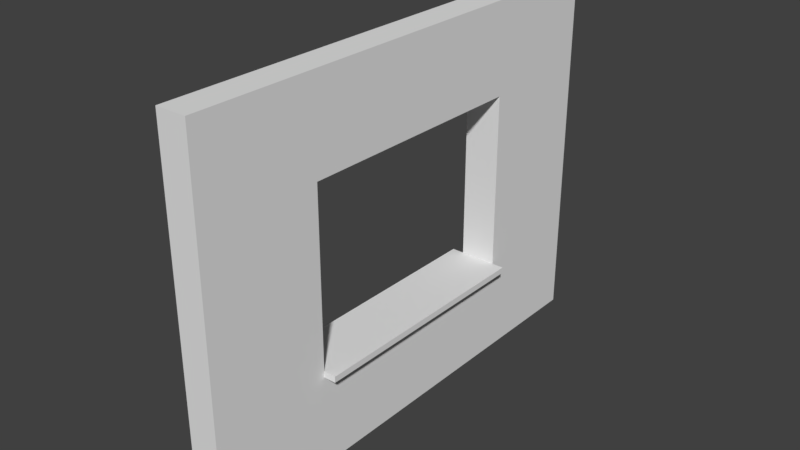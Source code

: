 # Source: SM_Wall_Window_Detail_3x4x0.25.blend  (saved by Blender 2.79.0; exported with 4.5.12 LTS)
import bpy
from mathutils import Matrix  # noqa: F401  (used for matrix-valued properties, if any)

bpy.ops.wm.read_factory_settings(use_empty=True)
scene = bpy.context.scene
scene.name = 'Scene'

# ---- collections
col_collection_1 = bpy.data.collections.new('Collection 1'); scene.collection.children.link(col_collection_1)

# ---- world
world_world = bpy.data.worlds.new('World'); scene.world = world_world
world_world.color = (0.05088, 0.05088, 0.05088)
world_world.use_sun_shadow = False
world_world.sun_shadow_jitter_overblur = 0.0
world_world.cycles.sampling_method = 'MANUAL'

# ---- meshes
me_vert = bpy.data.meshes.new('Vert')
me_vert.from_pydata([(-1.093e-08, 4.0, -0.25), (3.0, 4.0, -0.25), (3.0, 0.0, -0.25), (-1.093e-08, 2.0, -0.25), (1.5, 4.0, -0.25), (3.0, 2.0, -0.25), (-1.093e-08, 3.0, -0.25), (3.0, 1.0, -0.25), (-1.093e-08, 1.0, -0.25), (0.75, 0.0, -0.25), (0.75, 2.0, -0.25), (0.75, 4.0, -0.25), (2.25, 0.0, -0.25), (0.75, 1.0, 0.0), (1.5, 0.0, -0.25), (1.5, 1.0, -0.25), (-1.093e-08, 0.0, 0.0), (0.75, 0.0, 0.0), (1.5, 3.0, -0.25), (1.5, 4.0, 0.0), (0.75, 4.0, 0.0), (0.75, 3.0, -0.25), (3.0, 4.0, 0.0), (2.25, 1.0, -0.25), (-1.093e-08, 4.0, 0.0), (-1.093e-08, 3.0, 0.0), (3.0, 3.0, 0.0), (2.25, 4.0, 0.0), (2.25, 4.0, -0.25), (2.25, 2.0, 0.0), (2.25, 3.0, 0.0), (1.5, 1.0, 0.0), (2.25, 1.0, 0.0), (0.75, 3.0, 0.0), (1.5, 3.0, 0.0), (3.0, 3.0, -0.25), (2.25, 0.0, 0.0), (1.5, 0.0, 0.0), (3.0, 2.0, 0.0), (0.8, 2.0, 0.15), (-1.093e-08, 2.0, 0.0), (-1.093e-08, 0.0, -0.25), (-1.093e-08, 1.0, 0.0), (2.25, 2.0, -0.25), (2.25, 3.0, -0.25), (3.0, 0.0, 0.0), (0.75, 1.0, -0.25), (3.0, 1.0, 0.0), (2.325, 1.0, 0.0), (2.325, 2.0, 0.0), (2.325, 3.0, -0.25), (2.325, 0.0, 0.0), (2.325, 4.0, 0.0), (2.325, 3.0, 0.0), (2.325, 4.0, -0.25), (2.325, 0.0, -0.25), (2.325, 2.0, -0.25), (2.325, 1.0, -0.25), (0.675, 2.0, -0.25), (0.675, 1.0, 0.0), (0.675, 3.0, 0.0), (0.675, 0.0, 0.0), (0.675, 4.0, 0.0), (0.675, 2.0, 0.0), (0.675, 4.0, -0.25), (0.675, 0.0, -0.25), (0.675, 3.0, -0.25), (0.675, 1.0, -0.25), (3.0, 0.9, -0.25), (2.25, 0.9, 0.0), (0.75, 0.9, 0.0), (-1.093e-08, 0.9, 0.0), (1.5, 0.9, 0.0), (3.0, 0.9, 0.0), (1.5, 0.9, -0.25), (-1.093e-08, 0.9, -0.25), (0.75, 0.9, -0.25), (2.25, 0.9, -0.25), (2.325, 0.9, 0.0), (2.325, 0.9, -0.25), (0.675, 0.9, 0.0), (0.675, 0.9, -0.25), (0.75, 3.1, 0.0), (2.25, 3.1, -0.25), (1.5, 3.1, 0.0), (3.0, 3.1, 0.0), (-1.093e-08, 3.1, 0.0), (2.25, 3.1, 0.0), (-1.093e-08, 3.1, -0.25), (3.0, 3.1, -0.25), (1.5, 3.1, -0.25), (0.75, 3.1, -0.25), (2.325, 3.1, 0.0), (2.325, 3.1, -0.25), (0.675, 3.1, 0.0), (0.675, 3.1, -0.25), (2.325, 1.0, 0.05), (2.25, 1.0, 0.05), (2.25, 2.0, 0.05), (1.5, 1.0, 0.05), (0.75, 1.0, 0.05), (0.75, 2.0, 0.05), (0.75, 3.1, 0.05), (0.75, 3.0, 0.05), (2.25, 3.0, 0.05), (1.5, 3.0, 0.05), (2.325, 2.0, 0.05), (1.5, 3.1, 0.05), (2.325, 3.0, 0.05), (2.25, 3.1, 0.05), (2.325, 0.9, 0.05), (0.675, 1.0, 0.05), (0.675, 3.0, 0.05), (0.675, 2.0, 0.05), (0.675, 0.9, 0.05), (2.25, 0.9, 0.05), (0.75, 0.9, 0.05), (1.5, 0.9, 0.05), (2.325, 3.1, 0.05), (0.675, 3.1, 0.05), (0.8, 2.0, 0.0), (0.8, 2.0, -0.25), (0.8, 3.0, 0.0), (0.8, 3.0, -0.25), (0.8, 1.0, -0.25), (0.8, 1.0, 0.0), (0.8, 2.0, 0.05), (0.8, 3.0, 0.05), (0.8, 1.0, 0.05), (0.75, 2.0, 0.15), (0.75, 1.0, 0.15), (0.8, 1.0, 0.15), (0.75, 3.0, 0.15), (0.8, 3.0, 0.15), (0.75, 1.0, -0.35), (0.8, 1.0, -0.35), (0.75, 3.0, -0.35), (0.75, 2.0, -0.35), (0.8, 3.0, -0.35), (0.8, 2.0, -0.35)], [], [(79, 68, 2, 55), (76, 74, 14, 9), (50, 35, 5, 56), (90, 83, 44, 18), (93, 89, 35, 50), (66, 21, 10, 58), (95, 91, 21, 66), (91, 90, 18, 21), (81, 76, 9, 65), (58, 10, 46, 67), (74, 77, 12, 14), (56, 5, 7, 57), (68, 7, 47, 73), (46, 10, 137, 134), (9, 14, 37, 17), (65, 9, 17, 61), (5, 35, 26, 38), (89, 1, 22, 85), (14, 12, 36, 37), (7, 5, 38, 47), (55, 2, 45, 51), (75, 41, 16, 71), (4, 11, 20, 19), (43, 23, 32, 29), (44, 43, 29, 30), (64, 0, 24, 62), (100, 13, 125, 128), (54, 28, 27, 52), (3, 8, 42, 40), (28, 4, 19, 27), (21, 18, 34, 33), (18, 44, 30, 34), (23, 15, 31, 32), (88, 6, 25, 86), (15, 46, 13, 31), (6, 3, 40, 25), (49, 48, 47, 38), (72, 37, 36, 69), (34, 30, 104, 105), (80, 61, 17, 70), (32, 31, 99, 97), (53, 92, 118, 108), (49, 53, 108, 106), (92, 53, 26, 85), (92, 87, 109, 118), (53, 49, 38, 26), (70, 17, 37, 72), (78, 51, 45, 73), (69, 36, 51, 78), (63, 59, 111, 113), (13, 46, 124, 125), (30, 29, 98, 104), (1, 54, 52, 22), (12, 55, 51, 36), (43, 56, 57, 23), (83, 93, 50, 44), (44, 50, 56, 43), (77, 79, 55, 12), (25, 40, 63, 60), (86, 25, 60, 94), (71, 16, 61, 80), (40, 42, 59, 63), (11, 64, 62, 20), (41, 65, 61, 16), (3, 58, 67, 8), (75, 81, 65, 41), (88, 95, 66, 6), (6, 66, 58, 3), (8, 67, 81, 75), (42, 71, 80, 59), (23, 57, 79, 77), (78, 48, 96, 110), (48, 78, 73, 47), (29, 32, 97, 98), (59, 80, 114, 111), (72, 69, 115, 117), (8, 75, 71, 42), (2, 68, 73, 45), (15, 23, 77, 74), (67, 46, 76, 81), (46, 15, 74, 76), (57, 7, 68, 79), (0, 64, 95, 88), (24, 86, 94, 62), (28, 54, 93, 83), (27, 87, 92, 52), (19, 84, 87, 27), (52, 92, 85, 22), (62, 94, 82, 20), (20, 82, 84, 19), (0, 88, 86, 24), (35, 89, 85, 26), (11, 4, 90, 91), (64, 11, 91, 95), (54, 1, 89, 93), (4, 28, 83, 90), (113, 111, 100, 101), (102, 103, 105, 107), (119, 112, 103, 102), (112, 113, 101, 103), (107, 105, 104, 109), (104, 98, 106, 108), (109, 104, 108, 118), (98, 97, 96, 106), (97, 115, 110, 96), (100, 116, 117, 99), (111, 114, 116, 100), (99, 117, 115, 97), (87, 84, 107, 109), (31, 13, 100, 99), (33, 34, 105, 103), (69, 78, 110, 115), (48, 49, 106, 96), (94, 60, 112, 119), (82, 94, 119, 102), (101, 100, 130, 129), (70, 72, 117, 116), (84, 82, 102, 107), (60, 63, 113, 112), (80, 70, 116, 114), (124, 121, 120, 125), (121, 123, 122, 120), (120, 122, 127, 126), (125, 120, 126, 128), (21, 33, 122, 123), (33, 103, 127, 122), (121, 124, 135, 139), (126, 127, 133, 39), (129, 130, 131, 39), (132, 129, 39, 133), (127, 103, 132, 133), (100, 128, 131, 130), (128, 126, 39, 131), (103, 101, 129, 132), (134, 137, 139, 135), (137, 136, 138, 139), (10, 21, 136, 137), (123, 121, 139, 138), (124, 46, 134, 135), (21, 123, 138, 136)])
me_vert.use_remesh_preserve_volume = False
me_vert.use_remesh_preserve_attributes = False
me_vert.use_mirror_vertex_groups = False
me_vert.update()

# ---- objects
ob_sm_wall_window_detail_3x4x0_25 = bpy.data.objects.new('SM_Wall_Window_Detail_3x4x0.25', me_vert)

# ---- transforms, parenting, visibility, modifiers, constraints
ob_sm_wall_window_detail_3x4x0_25.location = (0.0, 0.0, 0.0)
ob_sm_wall_window_detail_3x4x0_25.rotation_euler = (0.0, -1.571, 0.0)
ob_sm_wall_window_detail_3x4x0_25.lineart.crease_threshold = 0.0

# ---- collection membership
col_collection_1.objects.link(ob_sm_wall_window_detail_3x4x0_25)

# ---- scene / render settings (as saved in the file)
scene.frame_start = 1; scene.frame_end = 250; scene.frame_set(1)
scene.render.engine = 'BLENDER_EEVEE_NEXT'
scene.render.resolution_percentage = 50
scene.render.dither_intensity = 0.0
scene.cycles.use_denoising = False
scene.cycles.samples = 128
scene.cycles.sampling_pattern = 'TABULATED_SOBOL'
scene.cycles.use_adaptive_sampling = False
scene.cycles.use_light_tree = False
scene.cycles.blur_glossy = 0.0
scene.cycles.sample_clamp_indirect = 0.0
scene.view_settings.view_transform = 'Standard'
bpy.context.view_layer.update()

# ---- added for rendering (the .blend has no active camera and no usable light): camera, sun
cam_auto = bpy.data.cameras.new('AutoCamera')
cam_auto.lens = 50.0
cam_auto.sensor_width = 36.0
cam_auto.clip_end = 1000.0
ob_auto_camera = bpy.data.objects.new('AutoCamera', cam_auto)
scene.collection.objects.link(ob_auto_camera)
ob_auto_camera.location = (4.7492, -3.57904, 5.21936)
ob_auto_camera.rotation_euler = (1.09748, -7.21219e-08, 0.694738)
scene.camera = ob_auto_camera
light_auto_sun = bpy.data.lights.new('AutoSun', 'SUN')
light_auto_sun.energy = 3.0
light_auto_sun.angle = 0.0523599
ob_auto_sun = bpy.data.objects.new('AutoSun', light_auto_sun)
scene.collection.objects.link(ob_auto_sun)
ob_auto_sun.rotation_euler = (0.872665, 0.174533, 0.523599)
bpy.context.view_layer.update()
